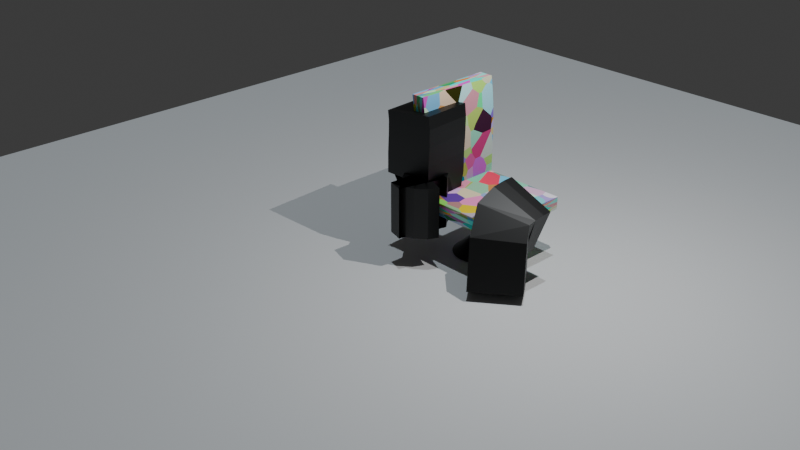 # Source: ultimate_school_chair.blend  (saved by Blender 4.4.32; exported with 4.5.12 LTS)
import bpy
from mathutils import Matrix  # noqa: F401  (used for matrix-valued properties, if any)

bpy.ops.wm.read_factory_settings(use_empty=True)
scene = bpy.context.scene
scene.name = 'Scene'

# ---- collections
col_collection = bpy.data.collections.new('Collection'); scene.collection.children.link(col_collection)

# ---- materials (node trees are filled in below, after node groups)
mat_material_001 = bpy.data.materials.new('Material.001')
mat_material_002 = bpy.data.materials.new('Material.002')

# ---- node groups
ng_smooth_by_angle = bpy.data.node_groups.new('Smooth by Angle', 'GeometryNodeTree')
_s = ng_smooth_by_angle.interface.new_socket(name='Mesh', in_out='OUTPUT', socket_type='NodeSocketGeometry')
_s = ng_smooth_by_angle.interface.new_socket(name='Mesh', in_out='INPUT', socket_type='NodeSocketGeometry')
_s = ng_smooth_by_angle.interface.new_socket(name='Angle', in_out='INPUT', socket_type='NodeSocketFloat')
_s.subtype = 'ANGLE'
_s.default_value = 0.5236
_s.min_value = 0.0
_s.max_value = 3.142
_s.description = 'Maximum face angle for smooth edges'
_s = ng_smooth_by_angle.interface.new_socket(name='Ignore Sharpness', in_out='INPUT', socket_type='NodeSocketBool')
_s.force_non_field = True
ng_smooth_by_angle.description = 'Set the sharpness of mesh edges based on the angle between the neighboring faces'
ng_smooth_by_angle.is_modifier = True
_N = ng_smooth_by_angle.nodes; _L = ng_smooth_by_angle.links
n0 = _N.new('GeometryNodeSetShadeSmooth'); n0.name = 'Set Shade Smooth'; n0.location = (120, -80)
n0.domain = 'EDGE'
n1 = _N.new('GeometryNodeSetShadeSmooth'); n1.name = 'Set Shade Smooth.001'; n1.location = (300, -80)
n2 = _N.new('NodeGroupOutput'); n2.name = 'Group Output'; n2.location = (480, -80)
n3 = _N.new('GeometryNodeInputMeshEdgeAngle'); n3.name = 'Edge Angle'; n3.location = (-440, -240)
n4 = _N.new('NodeGroupInput'); n4.name = 'Group Input'; n4.location = (-80, -80)
n5 = _N.new('GeometryNodeInputEdgeSmooth'); n5.name = 'Is Edge Smooth'; n5.location = (-260, -120)
n6 = _N.new('GeometryNodeInputShadeSmooth'); n6.name = 'Is Shade Smooth'; n6.location = (-440, -397)
n7 = _N.new('FunctionNodeCompare'); n7.name = 'Compare'; n7.location = (-260, -260)
n7.operation = 'LESS_EQUAL'
n7.inputs[6].default_value = (0.0, 0.0, 0.0, 0.0)
n7.inputs[7].default_value = (0.0, 0.0, 0.0, 0.0)
n8 = _N.new('FunctionNodeBooleanMath'); n8.name = 'Boolean Math.001'; n8.location = (-80, -260)
n9 = _N.new('NodeGroupInput'); n9.name = 'Group Input.001'; n9.location = (-440, -329)
n10 = _N.new('NodeGroupInput'); n10.name = 'Group Input.002'; n10.location = (-259, -189)
n11 = _N.new('FunctionNodeBooleanMath'); n11.name = 'Boolean Math'; n11.location = (-80, -149)
n11.operation = 'OR'
n12 = _N.new('FunctionNodeBooleanMath'); n12.name = 'Boolean Math.002'; n12.location = (-260, -380)
n12.operation = 'OR'
n13 = _N.new('NodeGroupInput'); n13.name = 'Group Input.003'; n13.location = (-440, -460)
_L.new(n3.outputs[0], n7.inputs[0])
_L.new(n1.outputs[0], n2.inputs[0])
_L.new(n9.outputs[1], n7.inputs[1])
_L.new(n7.outputs[0], n8.inputs[0])
_L.new(n4.outputs[0], n0.inputs[0])
_L.new(n0.outputs[0], n1.inputs[0])
_L.new(n8.outputs[0], n0.inputs[2])
_L.new(n10.outputs[2], n11.inputs[1])
_L.new(n5.outputs[0], n11.inputs[0])
_L.new(n11.outputs[0], n0.inputs[1])
_L.new(n13.outputs[2], n12.inputs[1])
_L.new(n6.outputs[0], n12.inputs[0])
_L.new(n12.outputs[0], n8.inputs[1])
n2.is_active_output = True

# ---- material node trees
mat_material_001.use_nodes = True; mat_material_001.node_tree.nodes.clear()
_N = mat_material_001.node_tree.nodes; _L = mat_material_001.node_tree.links
n0 = _N.new('ShaderNodeBsdfPrincipled'); n0.name = 'Principled BSDF'; n0.location = (10, 300)
n0.inputs[3].default_value = 1.0
n1 = _N.new('ShaderNodeOutputMaterial'); n1.name = 'Material Output'; n1.location = (300, 300)
n2 = _N.new('ShaderNodeTexVoronoi'); n2.name = 'Voronoi Texture'; n2.location = (-180, 300)
_L.new(n0.outputs[0], n1.inputs[0])
_L.new(n2.outputs[1], n0.inputs[0])
n1.is_active_output = True
mat_material_002.use_nodes = True; mat_material_002.node_tree.nodes.clear()
_N = mat_material_002.node_tree.nodes; _L = mat_material_002.node_tree.links
n0 = _N.new('ShaderNodeBsdfPrincipled'); n0.name = 'Principled BSDF'; n0.location = (10, 300)
n0.inputs[0].default_value = (0.0, 0.0, 0.0, 1.0)
n1 = _N.new('ShaderNodeOutputMaterial'); n1.name = 'Material Output'; n1.location = (300, 300)
_L.new(n0.outputs[0], n1.inputs[0])
n1.is_active_output = True

# ---- world
world_world = bpy.data.worlds.new('World'); scene.world = world_world
world_world.use_nodes = True; world_world.node_tree.nodes.clear()
_N = world_world.node_tree.nodes; _L = world_world.node_tree.links
n0 = _N.new('ShaderNodeOutputWorld'); n0.name = 'World Output'; n0.location = (300, 300)
n1 = _N.new('ShaderNodeBackground'); n1.name = 'Background'; n1.location = (10, 300)
n1.inputs[0].default_value = (0.05088, 0.05088, 0.05088, 1.0)
_L.new(n1.outputs[0], n0.inputs[0])
n0.is_active_output = True
world_world.color = (0.05088, 0.05088, 0.05088)
world_world.sun_shadow_jitter_overblur = 0.0

# ---- cameras
cam_camera = bpy.data.cameras.new('Camera')
cam_camera.clip_end = 100.0
cam_camera.ortho_scale = 7.314

# ---- lights
light_spot = bpy.data.lights.new('Spot', 'SPOT')
light_spot.energy = 188.7
light_spot.spot_size = 2.995
light_sun = bpy.data.lights.new('Sun', 'SUN')
light_sun.color = (0.8211, 0.9229, 1.0)
light_sun.energy = 0.86

# ---- meshes
me_cube_001 = bpy.data.meshes.new('Cube.001')
me_cube_001.from_pydata([(-0.05622, -0.4489, -0.5581), (-0.1012, -0.4489, 0.5283), (-0.05622, 0.4489, -0.5581), (-0.1012, 0.4489, 0.5283), (0.08242, -0.4489, -0.5581), (0.0374, -0.4489, 0.5283), (0.08242, 0.4489, -0.5581), (0.0374, 0.4489, 0.5283), (-0.05622, -0.4489, -0.0149), (-0.05622, 0.4489, -0.0149), (0.08242, 0.4489, -0.0149), (0.08242, -0.4489, -0.0149), (-0.06728, -0.4489, 0.2567), (-0.06728, 0.4489, 0.2567), (0.07135, 0.4489, 0.2567), (0.07135, -0.4489, 0.2567), (-0.05622, 0.4489, -0.2865), (0.08242, 0.4489, -0.2865), (0.08242, -0.4489, -0.2865), (-0.05622, -0.4489, -0.2865), (-0.0814, -0.4489, 0.3925), (-0.0814, 0.4489, 0.3925), (0.05724, 0.4489, 0.3925), (0.05724, -0.4489, 0.3925), (-0.05889, 0.4489, 0.1209), (0.07975, 0.4489, 0.1209), (0.07975, -0.4489, 0.1209), (-0.05889, -0.4489, 0.1209), (-0.0906, -0.4489, 0.4604), (-0.0906, 0.4489, 0.4604), (0.04803, 0.4489, 0.4604), (0.04803, -0.4489, 0.4604)], [], [(28, 1, 3, 29), (29, 3, 7, 30), (30, 7, 5, 31), (31, 5, 1, 28), (2, 6, 4, 0), (7, 3, 1, 5), (18, 11, 8, 19), (17, 10, 11, 18), (16, 9, 10, 17), (19, 8, 9, 16), (26, 15, 12, 27), (25, 14, 15, 26), (24, 13, 14, 25), (27, 12, 13, 24), (0, 19, 16, 2), (2, 16, 17, 6), (6, 17, 18, 4), (4, 18, 19, 0), (15, 23, 20, 12), (14, 22, 23, 15), (13, 21, 22, 14), (12, 20, 21, 13), (8, 27, 24, 9), (9, 24, 25, 10), (10, 25, 26, 11), (11, 26, 27, 8), (23, 31, 28, 20), (22, 30, 31, 23), (21, 29, 30, 22), (20, 28, 29, 21)])
me_cube_001.polygons.foreach_set('use_smooth', [True] * 30)
_uv = me_cube_001.uv_layers.new(name='UVMap')
_uv.uv.foreach_set('vector', [0.6094, 0.0, 0.625, 0.0, 0.625, 0.25, 0.6094, 0.25, 0.6094, 0.25, 0.625, 0.25, 0.625, 0.5, 0.6094, 0.5, 0.6094, 0.5, 0.625, 0.5, 0.625, 0.75, 0.6094, 0.75, 0.6094, 0.75, 0.625, 0.75, 0.625, 1.0, 0.6094, 1.0, 0.125, 0.5, 0.375, 0.5, 0.375, 0.75, 0.125, 0.75, 0.625, 0.5, 0.875, 0.5, 0.875, 0.75, 0.625, 0.75, 0.4375, 0.75, 0.5, 0.75, 0.5, 1.0, 0.4375, 1.0, 0.4375, 0.5, 0.5, 0.5, 0.5, 0.75, 0.4375, 0.75, 0.4375, 0.25, 0.5, 0.25, 0.5, 0.5, 0.4375, 0.5, 0.4375, 0.0, 0.5, 0.0, 0.5, 0.25, 0.4375, 0.25, 0.5312, 0.75, 0.5625, 0.75, 0.5625, 1.0, 0.5312, 1.0, 0.5312, 0.5, 0.5625, 0.5, 0.5625, 0.75, 0.5312, 0.75, 0.5312, 0.25, 0.5625, 0.25, 0.5625, 0.5, 0.5312, 0.5, 0.5312, 0.0, 0.5625, 0.0, 0.5625, 0.25, 0.5312, 0.25, 0.375, 0.0, 0.4375, 0.0, 0.4375, 0.25, 0.375, 0.25, 0.375, 0.25, 0.4375, 0.25, 0.4375, 0.5, 0.375, 0.5, 0.375, 0.5, 0.4375, 0.5, 0.4375, 0.75, 0.375, 0.75, 0.375, 0.75, 0.4375, 0.75, 0.4375, 1.0, 0.375, 1.0, 0.5625, 0.75, 0.5938, 0.75, 0.5938, 1.0, 0.5625, 1.0, 0.5625, 0.5, 0.5938, 0.5, 0.5938, 0.75, 0.5625, 0.75, 0.5625, 0.25, 0.5938, 0.25, 0.5938, 0.5, 0.5625, 0.5, 0.5625, 0.0, 0.5938, 0.0, 0.5938, 0.25, 0.5625, 0.25, 0.5, 0.0, 0.5312, 0.0, 0.5312, 0.25, 0.5, 0.25, 0.5, 0.25, 0.5312, 0.25, 0.5312, 0.5, 0.5, 0.5, 0.5, 0.5, 0.5312, 0.5, 0.5312, 0.75, 0.5, 0.75, 0.5, 0.75, 0.5312, 0.75, 0.5312, 1.0, 0.5, 1.0, 0.5938, 0.75, 0.6094, 0.75, 0.6094, 1.0, 0.5938, 1.0, 0.5938, 0.5, 0.6094, 0.5, 0.6094, 0.75, 0.5938, 0.75, 0.5938, 0.25, 0.6094, 0.25, 0.6094, 0.5, 0.5938, 0.5, 0.5938, 0.0, 0.6094, 0.0, 0.6094, 0.25, 0.5938, 0.25])
me_cube_001.materials.append(mat_material_001)
me_cube_001.update()
me_cube_002 = bpy.data.meshes.new('Cube.002')
me_cube_002.from_pydata([(0.06725, -0.4489, -0.4489), (0.06725, -0.4489, 0.4489), (0.06725, 0.4489, -0.4489), (0.06725, 0.4489, 0.4489), (-0.0582, -0.4489, -0.4489), (-0.07139, -0.3635, -0.3635), (-0.06114, -0.4468, -0.4468), (-0.06392, -0.4405, -0.4405), (-0.06642, -0.4303, -0.4303), (-0.06851, -0.4168, -0.4168), (-0.07008, -0.4006, -0.4006), (-0.07106, -0.3825, -0.3825), (-0.0582, -0.4489, 0.4489), (-0.07139, -0.3635, 0.3635), (-0.06114, -0.4468, 0.4468), (-0.06392, -0.4405, 0.4405), (-0.06642, -0.4303, 0.4303), (-0.06851, -0.4168, 0.4168), (-0.07008, -0.4006, 0.4006), (-0.07106, -0.3825, 0.3825), (-0.07139, 0.3635, -0.3635), (-0.0582, 0.4489, -0.4489), (-0.07106, 0.3825, -0.3825), (-0.07008, 0.4006, -0.4006), (-0.06851, 0.4168, -0.4168), (-0.06642, 0.4303, -0.4303), (-0.06392, 0.4405, -0.4405), (-0.06114, 0.4468, -0.4468), (-0.0582, 0.4489, 0.4489), (-0.07139, 0.3635, 0.3635), (-0.06114, 0.4468, 0.4468), (-0.06392, 0.4405, 0.4405), (-0.06642, 0.4303, 0.4303), (-0.06851, 0.4168, 0.4168), (-0.07008, 0.4006, 0.4006), (-0.07106, 0.3825, 0.3825)], [], [(0, 1, 12, 4), (2, 3, 1, 0), (3, 28, 12, 1), (5, 13, 29, 20), (21, 28, 3, 2), (21, 4, 6, 27), (27, 6, 7, 26), (26, 7, 8, 25), (25, 8, 9, 24), (24, 9, 10, 23), (23, 10, 11, 22), (22, 11, 5, 20), (4, 12, 14, 6), (6, 14, 15, 7), (7, 15, 16, 8), (8, 16, 17, 9), (9, 17, 18, 10), (10, 18, 19, 11), (11, 19, 13, 5), (12, 28, 30, 14), (14, 30, 31, 15), (15, 31, 32, 16), (16, 32, 33, 17), (17, 33, 34, 18), (18, 34, 35, 19), (19, 35, 29, 13), (28, 21, 27, 30), (30, 27, 26, 31), (31, 26, 25, 32), (32, 25, 24, 33), (33, 24, 23, 34), (34, 23, 22, 35), (35, 22, 20, 29), (21, 2, 0, 4)])
me_cube_002.polygons.foreach_set('use_smooth', [True] * 34)
_uv = me_cube_002.uv_layers.new(name='UVMap')
_uv.uv.foreach_set('vector', [0.375, 0.75, 0.625, 0.75, 0.625, 0.9762, 0.375, 0.9762, 0.375, 0.5, 0.625, 0.5, 0.625, 0.75, 0.375, 0.75, 0.625, 0.5, 0.8512, 0.5, 0.8512, 0.75, 0.625, 0.75, 0.3988, 0.02378, 0.6012, 0.02378, 0.6012, 0.2262, 0.3988, 0.2262, 0.375, 0.2738, 0.625, 0.2738, 0.625, 0.5, 0.375, 0.5, 0.1488, 0.5, 0.1488, 0.75, 0.1435, 0.7494, 0.1435, 0.5006, 0.1435, 0.5006, 0.1435, 0.7494, 0.1385, 0.7476, 0.1385, 0.5024, 0.1385, 0.5024, 0.1385, 0.7476, 0.125, 0.7448, 0.125, 0.5052, 0.375, 0.2448, 0.375, 0.005189, 0.384, 0.008955, 0.384, 0.241, 0.384, 0.241, 0.384, 0.008955, 0.3885, 0.01346, 0.3885, 0.2365, 0.3885, 0.2365, 0.3885, 0.01346, 0.3935, 0.01849, 0.3935, 0.2315, 0.3935, 0.2315, 0.3935, 0.01849, 0.3988, 0.02378, 0.3988, 0.2262, 0.375, 0.9762, 0.625, 0.9762, 0.6244, 0.9815, 0.3756, 0.9815, 0.3756, 0.9815, 0.6244, 0.9815, 0.6226, 0.9865, 0.3774, 0.9865, 0.3774, 0.9865, 0.6226, 0.9865, 0.6198, 1.0, 0.3802, 1.0, 0.3802, 0.0, 0.6198, 0.0, 0.616, 0.008955, 0.384, 0.008955, 0.384, 0.008955, 0.616, 0.008955, 0.6115, 0.01346, 0.3885, 0.01346, 0.3885, 0.01346, 0.6115, 0.01346, 0.6065, 0.01849, 0.3935, 0.01849, 0.3935, 0.01849, 0.6065, 0.01849, 0.6012, 0.02378, 0.3988, 0.02378, 0.8512, 0.75, 0.8512, 0.5, 0.8565, 0.5006, 0.8565, 0.7494, 0.8565, 0.7494, 0.8565, 0.5006, 0.8615, 0.5024, 0.8615, 0.7476, 0.8615, 0.7476, 0.8615, 0.5024, 0.875, 0.5052, 0.875, 0.7448, 0.625, 0.005189, 0.625, 0.2448, 0.616, 0.241, 0.616, 0.008955, 0.616, 0.008955, 0.616, 0.241, 0.6115, 0.2365, 0.6115, 0.01346, 0.6115, 0.01346, 0.6115, 0.2365, 0.6065, 0.2315, 0.6065, 0.01849, 0.6065, 0.01849, 0.6065, 0.2315, 0.6012, 0.2262, 0.6012, 0.02378, 0.625, 0.2738, 0.375, 0.2738, 0.3756, 0.2685, 0.6244, 0.2685, 0.6244, 0.2685, 0.3756, 0.2685, 0.3774, 0.2635, 0.6226, 0.2635, 0.6226, 0.2635, 0.3774, 0.2635, 0.3802, 0.259, 0.6198, 0.259, 0.6198, 0.259, 0.3802, 0.259, 0.384, 0.241, 0.616, 0.241, 0.616, 0.241, 0.384, 0.241, 0.3885, 0.2365, 0.6115, 0.2365, 0.6115, 0.2365, 0.3885, 0.2365, 0.3935, 0.2315, 0.6065, 0.2315, 0.6065, 0.2315, 0.3935, 0.2315, 0.3988, 0.2262, 0.6012, 0.2262, 0.1488, 0.5, 0.375, 0.5, 0.375, 0.75, 0.1488, 0.75])
me_cube_002.materials.append(mat_material_001)
me_cube_002.update()
me_plane = bpy.data.meshes.new('Plane')
me_plane.from_pydata([(-0.5086, -0.5036, 0.0), (-0.3267, -0.443, 0.0), (-0.5233, -0.2847, 0.0), (-0.5233, -0.2847, 0.8467), (-0.5103, -0.2847, 0.7421), (-0.5123, -0.2847, 0.5925), (-0.5218, -0.2847, 0.4015), (-0.5233, -0.2847, 0.2007), (-0.4609, -0.5167, 0.0), (-0.4248, -0.5143, 0.0), (-0.3929, -0.5063, 0.0), (-0.3642, -0.4941, 0.0), (-0.3396, -0.4763, 0.0), (-0.5086, 0.5036, 0.0), (-0.3267, 0.443, 0.0), (-0.5233, 0.2847, 0.0), (-0.5233, 0.2847, 0.8467), (-0.5103, 0.2847, 0.7421), (-0.5123, 0.2847, 0.5925), (-0.5218, 0.2847, 0.4015), (-0.5233, 0.2847, 0.2007), (-0.4609, 0.5167, 0.0), (-0.4248, 0.5143, 0.0), (-0.3929, 0.5063, 0.0), (-0.3642, 0.4941, 0.0), (-0.3396, 0.4763, 0.0)], [(12, 1), (2, 0), (7, 2), (3, 4), (4, 5), (5, 6), (6, 7), (0, 8), (8, 9), (9, 10), (10, 11), (11, 12), (25, 14), (15, 13), (20, 15), (16, 17), (17, 18), (18, 19), (19, 20), (13, 21), (21, 22), (22, 23), (23, 24), (24, 25)], [])
_uv = me_plane.uv_layers.new(name='UVMap')
_uv.uv.foreach_set('vector', [])
me_plane.materials.append(mat_material_002)
me_plane.update()
me_cylinder = bpy.data.meshes.new('Cylinder')
me_cylinder.from_pydata([(4.929e-10, 0.08978, -0.1677), (4.929e-10, 0.08978, 0.1677), (0.01752, 0.08806, -0.1677), (0.01752, 0.08806, 0.1677), (0.03436, 0.08295, -0.1677), (0.03436, 0.08295, 0.1677), (0.04988, 0.07465, -0.1677), (0.04988, 0.07465, 0.1677), (0.06349, 0.06349, -0.1677), (0.06349, 0.06349, 0.1677), (0.07465, 0.04988, -0.1677), (0.07465, 0.04988, 0.1677), (0.08295, 0.03436, -0.1677), (0.08295, 0.03436, 0.1677), (0.08806, 0.01752, -0.1677), (0.08806, 0.01752, 0.1677), (0.08978, -1.647e-10, -0.1677), (0.08978, -1.647e-10, 0.1677), (0.08806, -0.01752, -0.1677), (0.08806, -0.01752, 0.1677), (0.08295, -0.03436, -0.1677), (0.08295, -0.03436, 0.1677), (0.07465, -0.04988, -0.1677), (0.07465, -0.04988, 0.1677), (0.06349, -0.06349, -0.1677), (0.06349, -0.06349, 0.1677), (0.04988, -0.07465, -0.1677), (0.04988, -0.07465, 0.1677), (0.03436, -0.08295, -0.1677), (0.03436, -0.08295, 0.1677), (0.01752, -0.08806, -0.1677), (0.01752, -0.08806, 0.1677), (4.929e-10, -0.08978, -0.1677), (4.929e-10, -0.08978, 0.1677), (-0.01752, -0.08806, -0.1677), (-0.01752, -0.08806, 0.1677), (-0.03436, -0.08295, -0.1677), (-0.03436, -0.08295, 0.1677), (-0.04988, -0.07465, -0.1677), (-0.04988, -0.07465, 0.1677), (-0.06349, -0.06349, -0.1677), (-0.06349, -0.06349, 0.1677), (-0.07465, -0.04988, -0.1677), (-0.07465, -0.04988, 0.1677), (-0.08295, -0.03436, -0.1677), (-0.08295, -0.03436, 0.1677), (-0.08806, -0.01752, -0.1677), (-0.08806, -0.01752, 0.1677), (-0.08978, -1.647e-10, -0.1677), (-0.08978, -1.647e-10, 0.1677), (-0.08806, 0.01752, -0.1677), (-0.08806, 0.01752, 0.1677), (-0.08295, 0.03436, -0.1677), (-0.08295, 0.03436, 0.1677), (-0.07465, 0.04988, -0.1677), (-0.07465, 0.04988, 0.1677), (-0.06349, 0.06349, -0.1677), (-0.06349, 0.06349, 0.1677), (-0.04988, 0.07465, -0.1677), (-0.04988, 0.07465, 0.1677), (-0.03436, 0.08295, -0.1677), (-0.03436, 0.08295, 0.1677), (-0.01752, 0.08806, -0.1677), (-0.01752, 0.08806, 0.1677)], [], [(0, 1, 3, 2), (2, 3, 5, 4), (4, 5, 7, 6), (6, 7, 9, 8), (8, 9, 11, 10), (10, 11, 13, 12), (12, 13, 15, 14), (14, 15, 17, 16), (16, 17, 19, 18), (18, 19, 21, 20), (20, 21, 23, 22), (22, 23, 25, 24), (24, 25, 27, 26), (26, 27, 29, 28), (28, 29, 31, 30), (30, 31, 33, 32), (32, 33, 35, 34), (34, 35, 37, 36), (36, 37, 39, 38), (38, 39, 41, 40), (40, 41, 43, 42), (42, 43, 45, 44), (44, 45, 47, 46), (46, 47, 49, 48), (48, 49, 51, 50), (50, 51, 53, 52), (52, 53, 55, 54), (54, 55, 57, 56), (56, 57, 59, 58), (58, 59, 61, 60), (3, 1, 63, 61, 59, 57, 55, 53, 51, 49, 47, 45, 43, 41, 39, 37, 35, 33, 31, 29, 27, 25, 23, 21, 19, 17, 15, 13, 11, 9, 7, 5), (60, 61, 63, 62), (62, 63, 1, 0), (0, 2, 4, 6, 8, 10, 12, 14, 16, 18, 20, 22, 24, 26, 28, 30, 32, 34, 36, 38, 40, 42, 44, 46, 48, 50, 52, 54, 56, 58, 60, 62)])
me_cylinder.polygons.foreach_set('use_smooth', [True] * 34)
_uv = me_cylinder.uv_layers.new(name='UVMap')
_uv.uv.foreach_set('vector', [1.0, 0.5, 1.0, 1.0, 0.9688, 1.0, 0.9688, 0.5, 0.9688, 0.5, 0.9688, 1.0, 0.9375, 1.0, 0.9375, 0.5, 0.9375, 0.5, 0.9375, 1.0, 0.9062, 1.0, 0.9062, 0.5, 0.9062, 0.5, 0.9062, 1.0, 0.875, 1.0, 0.875, 0.5, 0.875, 0.5, 0.875, 1.0, 0.8438, 1.0, 0.8438, 0.5, 0.8438, 0.5, 0.8438, 1.0, 0.8125, 1.0, 0.8125, 0.5, 0.8125, 0.5, 0.8125, 1.0, 0.7812, 1.0, 0.7812, 0.5, 0.7812, 0.5, 0.7812, 1.0, 0.75, 1.0, 0.75, 0.5, 0.75, 0.5, 0.75, 1.0, 0.7188, 1.0, 0.7188, 0.5, 0.7188, 0.5, 0.7188, 1.0, 0.6875, 1.0, 0.6875, 0.5, 0.6875, 0.5, 0.6875, 1.0, 0.6562, 1.0, 0.6562, 0.5, 0.6562, 0.5, 0.6562, 1.0, 0.625, 1.0, 0.625, 0.5, 0.625, 0.5, 0.625, 1.0, 0.5938, 1.0, 0.5938, 0.5, 0.5938, 0.5, 0.5938, 1.0, 0.5625, 1.0, 0.5625, 0.5, 0.5625, 0.5, 0.5625, 1.0, 0.5312, 1.0, 0.5312, 0.5, 0.5312, 0.5, 0.5312, 1.0, 0.5, 1.0, 0.5, 0.5, 0.5, 0.5, 0.5, 1.0, 0.4688, 1.0, 0.4688, 0.5, 0.4688, 0.5, 0.4688, 1.0, 0.4375, 1.0, 0.4375, 0.5, 0.4375, 0.5, 0.4375, 1.0, 0.4062, 1.0, 0.4062, 0.5, 0.4062, 0.5, 0.4062, 1.0, 0.375, 1.0, 0.375, 0.5, 0.375, 0.5, 0.375, 1.0, 0.3438, 1.0, 0.3438, 0.5, 0.3438, 0.5, 0.3438, 1.0, 0.3125, 1.0, 0.3125, 0.5, 0.3125, 0.5, 0.3125, 1.0, 0.2812, 1.0, 0.2812, 0.5, 0.2812, 0.5, 0.2812, 1.0, 0.25, 1.0, 0.25, 0.5, 0.25, 0.5, 0.25, 1.0, 0.2188, 1.0, 0.2188, 0.5, 0.2188, 0.5, 0.2188, 1.0, 0.1875, 1.0, 0.1875, 0.5, 0.1875, 0.5, 0.1875, 1.0, 0.1562, 1.0, 0.1562, 0.5, 0.1562, 0.5, 0.1562, 1.0, 0.125, 1.0, 0.125, 0.5, 0.125, 0.5, 0.125, 1.0, 0.09375, 1.0, 0.09375, 0.5, 0.09375, 0.5, 0.09375, 1.0, 0.0625, 1.0, 0.0625, 0.5, 0.2968, 0.4854, 0.25, 0.49, 0.2032, 0.4854, 0.1582, 0.4717, 0.1167, 0.4496, 0.08029, 0.4197, 0.05045, 0.3833, 0.02827, 0.3418, 0.01461, 0.2968, 0.01, 0.25, 0.01461, 0.2032, 0.02827, 0.1582, 0.05045, 0.1167, 0.08029, 0.08029, 0.1167, 0.05045, 0.1582, 0.02827, 0.2032, 0.01461, 0.25, 0.01, 0.2968, 0.01461, 0.3418, 0.02827, 0.3833, 0.05045, 0.4197, 0.08029, 0.4496, 0.1167, 0.4717, 0.1582, 0.4854, 0.2032, 0.49, 0.25, 0.4854, 0.2968, 0.4717, 0.3418, 0.4496, 0.3833, 0.4197, 0.4197, 0.3833, 0.4496, 0.3418, 0.4717, 0.0625, 0.5, 0.0625, 1.0, 0.03125, 1.0, 0.03125, 0.5, 0.03125, 0.5, 0.03125, 1.0, 0.0, 1.0, 0.0, 0.5, 0.75, 0.49, 0.7968, 0.4854, 0.8418, 0.4717, 0.8833, 0.4496, 0.9197, 0.4197, 0.9496, 0.3833, 0.9717, 0.3418, 0.9854, 0.2968, 0.99, 0.25, 0.9854, 0.2032, 0.9717, 0.1582, 0.9496, 0.1167, 0.9197, 0.08029, 0.8833, 0.05045, 0.8418, 0.02827, 0.7968, 0.01461, 0.75, 0.01, 0.7032, 0.01461, 0.6582, 0.02827, 0.6167, 0.05045, 0.5803, 0.08029, 0.5504, 0.1167, 0.5283, 0.1582, 0.5146, 0.2032, 0.51, 0.25, 0.5146, 0.2968, 0.5283, 0.3418, 0.5504, 0.3833, 0.5803, 0.4197, 0.6167, 0.4496, 0.6582, 0.4717, 0.7032, 0.4854])
me_cylinder.materials.append(mat_material_002)
me_cylinder.update()
me_cylinder_002 = bpy.data.meshes.new('Cylinder.002')
me_cylinder_002.from_pydata([(9.646e-09, 0.2682, -0.04371), (-1.659e-07, 0.08408, 0.1244), (0.05232, 0.263, -0.04371), (0.0164, 0.08246, 0.1244), (0.1026, 0.2478, -0.04371), (0.03217, 0.07768, 0.1244), (0.149, 0.223, -0.04371), (0.04671, 0.06991, 0.1244), (0.1896, 0.1896, -0.04371), (0.05945, 0.05945, 0.1244), (0.223, 0.149, -0.04371), (0.06991, 0.04671, 0.1244), (0.2478, 0.1026, -0.04371), (0.07768, 0.03217, 0.1244), (0.263, 0.05232, -0.04371), (0.08246, 0.0164, 0.1244), (0.2682, 1.48e-09, -0.04371), (0.08408, -1.665e-09, 0.1244), (0.263, -0.05232, -0.04371), (0.08246, -0.0164, 0.1244), (0.2478, -0.1026, -0.04371), (0.07768, -0.03217, 0.1244), (0.223, -0.149, -0.04371), (0.06991, -0.04671, 0.1244), (0.1896, -0.1896, -0.04371), (0.05945, -0.05945, 0.1244), (0.149, -0.223, -0.04371), (0.04671, -0.06991, 0.1244), (0.1026, -0.2478, -0.04371), (0.03217, -0.07768, 0.1244), (0.05232, -0.263, -0.04371), (0.0164, -0.08246, 0.1244), (9.646e-09, -0.2682, -0.04371), (-1.659e-07, -0.08408, 0.1244), (-0.05232, -0.263, -0.04371), (-0.0164, -0.08246, 0.1244), (-0.1026, -0.2478, -0.04371), (-0.03218, -0.07768, 0.1244), (-0.149, -0.223, -0.04371), (-0.04671, -0.06991, 0.1244), (-0.1896, -0.1896, -0.04371), (-0.05945, -0.05945, 0.1244), (-0.223, -0.149, -0.04371), (-0.06991, -0.04671, 0.1244), (-0.2478, -0.1026, -0.04371), (-0.07768, -0.03217, 0.1244), (-0.263, -0.05232, -0.04371), (-0.08246, -0.0164, 0.1244), (-0.2682, 1.48e-09, -0.04371), (-0.08408, -1.665e-09, 0.1244), (-0.263, 0.05232, -0.04371), (-0.08246, 0.0164, 0.1244), (-0.2478, 0.1026, -0.04371), (-0.07768, 0.03217, 0.1244), (-0.223, 0.149, -0.04371), (-0.06991, 0.04671, 0.1244), (-0.1896, 0.1896, -0.04371), (-0.05945, 0.05945, 0.1244), (-0.149, 0.223, -0.04371), (-0.04671, 0.06991, 0.1244), (-0.1026, 0.2478, -0.04371), (-0.03218, 0.07768, 0.1244), (-0.05232, 0.263, -0.04371), (-0.0164, 0.08246, 0.1244)], [], [(0, 1, 3, 2), (2, 3, 5, 4), (4, 5, 7, 6), (6, 7, 9, 8), (8, 9, 11, 10), (10, 11, 13, 12), (12, 13, 15, 14), (14, 15, 17, 16), (16, 17, 19, 18), (18, 19, 21, 20), (20, 21, 23, 22), (22, 23, 25, 24), (24, 25, 27, 26), (26, 27, 29, 28), (28, 29, 31, 30), (30, 31, 33, 32), (32, 33, 35, 34), (34, 35, 37, 36), (36, 37, 39, 38), (38, 39, 41, 40), (40, 41, 43, 42), (42, 43, 45, 44), (44, 45, 47, 46), (46, 47, 49, 48), (48, 49, 51, 50), (50, 51, 53, 52), (52, 53, 55, 54), (54, 55, 57, 56), (56, 57, 59, 58), (58, 59, 61, 60), (3, 1, 63, 61, 59, 57, 55, 53, 51, 49, 47, 45, 43, 41, 39, 37, 35, 33, 31, 29, 27, 25, 23, 21, 19, 17, 15, 13, 11, 9, 7, 5), (60, 61, 63, 62), (62, 63, 1, 0), (0, 2, 4, 6, 8, 10, 12, 14, 16, 18, 20, 22, 24, 26, 28, 30, 32, 34, 36, 38, 40, 42, 44, 46, 48, 50, 52, 54, 56, 58, 60, 62)])
me_cylinder_002.polygons.foreach_set('use_smooth', [True] * 34)
_uv = me_cylinder_002.uv_layers.new(name='UVMap')
_uv.uv.foreach_set('vector', [1.0, 0.5, 1.0, 1.0, 0.9688, 1.0, 0.9688, 0.5, 0.9688, 0.5, 0.9688, 1.0, 0.9375, 1.0, 0.9375, 0.5, 0.9375, 0.5, 0.9375, 1.0, 0.9062, 1.0, 0.9062, 0.5, 0.9062, 0.5, 0.9062, 1.0, 0.875, 1.0, 0.875, 0.5, 0.875, 0.5, 0.875, 1.0, 0.8438, 1.0, 0.8438, 0.5, 0.8438, 0.5, 0.8438, 1.0, 0.8125, 1.0, 0.8125, 0.5, 0.8125, 0.5, 0.8125, 1.0, 0.7812, 1.0, 0.7812, 0.5, 0.7812, 0.5, 0.7812, 1.0, 0.75, 1.0, 0.75, 0.5, 0.75, 0.5, 0.75, 1.0, 0.7188, 1.0, 0.7188, 0.5, 0.7188, 0.5, 0.7188, 1.0, 0.6875, 1.0, 0.6875, 0.5, 0.6875, 0.5, 0.6875, 1.0, 0.6562, 1.0, 0.6562, 0.5, 0.6562, 0.5, 0.6562, 1.0, 0.625, 1.0, 0.625, 0.5, 0.625, 0.5, 0.625, 1.0, 0.5938, 1.0, 0.5938, 0.5, 0.5938, 0.5, 0.5938, 1.0, 0.5625, 1.0, 0.5625, 0.5, 0.5625, 0.5, 0.5625, 1.0, 0.5312, 1.0, 0.5312, 0.5, 0.5312, 0.5, 0.5312, 1.0, 0.5, 1.0, 0.5, 0.5, 0.5, 0.5, 0.5, 1.0, 0.4688, 1.0, 0.4688, 0.5, 0.4688, 0.5, 0.4688, 1.0, 0.4375, 1.0, 0.4375, 0.5, 0.4375, 0.5, 0.4375, 1.0, 0.4062, 1.0, 0.4062, 0.5, 0.4062, 0.5, 0.4062, 1.0, 0.375, 1.0, 0.375, 0.5, 0.375, 0.5, 0.375, 1.0, 0.3438, 1.0, 0.3438, 0.5, 0.3438, 0.5, 0.3438, 1.0, 0.3125, 1.0, 0.3125, 0.5, 0.3125, 0.5, 0.3125, 1.0, 0.2812, 1.0, 0.2812, 0.5, 0.2812, 0.5, 0.2812, 1.0, 0.25, 1.0, 0.25, 0.5, 0.25, 0.5, 0.25, 1.0, 0.2188, 1.0, 0.2188, 0.5, 0.2188, 0.5, 0.2188, 1.0, 0.1875, 1.0, 0.1875, 0.5, 0.1875, 0.5, 0.1875, 1.0, 0.1562, 1.0, 0.1562, 0.5, 0.1562, 0.5, 0.1562, 1.0, 0.125, 1.0, 0.125, 0.5, 0.125, 0.5, 0.125, 1.0, 0.09375, 1.0, 0.09375, 0.5, 0.09375, 0.5, 0.09375, 1.0, 0.0625, 1.0, 0.0625, 0.5, 0.2968, 0.4854, 0.25, 0.49, 0.2032, 0.4854, 0.1582, 0.4717, 0.1167, 0.4496, 0.08029, 0.4197, 0.05045, 0.3833, 0.02827, 0.3418, 0.01461, 0.2968, 0.01, 0.25, 0.01461, 0.2032, 0.02827, 0.1582, 0.05045, 0.1167, 0.08029, 0.08029, 0.1167, 0.05045, 0.1582, 0.02827, 0.2032, 0.01461, 0.25, 0.01, 0.2968, 0.01461, 0.3418, 0.02827, 0.3833, 0.05045, 0.4197, 0.08029, 0.4496, 0.1167, 0.4717, 0.1582, 0.4854, 0.2032, 0.49, 0.25, 0.4854, 0.2968, 0.4717, 0.3418, 0.4496, 0.3833, 0.4197, 0.4197, 0.3833, 0.4496, 0.3418, 0.4717, 0.0625, 0.5, 0.0625, 1.0, 0.03125, 1.0, 0.03125, 0.5, 0.03125, 0.5, 0.03125, 1.0, 0.0, 1.0, 0.0, 0.5, 0.75, 0.49, 0.7968, 0.4854, 0.8418, 0.4717, 0.8833, 0.4496, 0.9197, 0.4197, 0.9496, 0.3833, 0.9717, 0.3418, 0.9854, 0.2968, 0.99, 0.25, 0.9854, 0.2032, 0.9717, 0.1582, 0.9496, 0.1167, 0.9197, 0.08029, 0.8833, 0.05045, 0.8418, 0.02827, 0.7968, 0.01461, 0.75, 0.01, 0.7032, 0.01461, 0.6582, 0.02827, 0.6167, 0.05045, 0.5803, 0.08029, 0.5504, 0.1167, 0.5283, 0.1582, 0.5146, 0.2032, 0.51, 0.25, 0.5146, 0.2968, 0.5283, 0.3418, 0.5504, 0.3833, 0.5803, 0.4197, 0.6167, 0.4496, 0.6582, 0.4717, 0.7032, 0.4854])
me_cylinder_002.materials.append(mat_material_002)
me_cylinder_002.update()
me_plane_001 = bpy.data.meshes.new('Plane.001')
me_plane_001.from_pydata([(0.5416, -0.4489, 0.0), (0.4094, 0.009236, 0.5427), (0.4656, -0.3499, 0.3941), (0.4094, -0.2577, 0.4984), (0.4094, -0.1672, 0.5287), (0.4094, -0.0781, 0.5397), (-0.5416, -0.4489, 0.0), (-0.4094, 0.009236, 0.5427), (-0.4656, -0.3499, 0.3941), (-0.4094, -0.2577, 0.4984), (-0.4094, -0.1672, 0.5287), (-0.4094, -0.0781, 0.5397), (0.5416, 0.4489, 0.0), (0.4094, -0.009236, 0.5427), (0.4656, 0.3499, 0.3941), (0.4094, 0.2577, 0.4984), (0.4094, 0.1672, 0.5287), (0.4094, 0.0781, 0.5397), (-0.5416, 0.4489, 0.0), (-0.4094, -0.009236, 0.5427), (-0.4656, 0.3499, 0.3941), (-0.4094, 0.2577, 0.4984), (-0.4094, 0.1672, 0.5287), (-0.4094, 0.0781, 0.5397)], [(5, 1), (0, 2), (2, 3), (3, 4), (4, 5), (11, 7), (6, 8), (8, 9), (9, 10), (10, 11), (17, 13), (12, 14), (14, 15), (15, 16), (16, 17), (23, 19), (18, 20), (20, 21), (21, 22), (22, 23)], [])
_uv = me_plane_001.uv_layers.new(name='UVMap')
_uv.uv.foreach_set('vector', [])
me_plane_001.materials.append(mat_material_002)
me_plane_001.update()
me_plane_002 = bpy.data.meshes.new('Plane.002')
me_plane_002.from_pydata([(-1.0, -1.0, 0.0), (1.0, -1.0, 0.0), (-1.0, 1.0, 0.0), (1.0, 1.0, 0.0)], [], [(0, 1, 3, 2)])
_uv = me_plane_002.uv_layers.new(name='UVMap')
_uv.uv.foreach_set('vector', [0.0, 0.0, 1.0, 0.0, 1.0, 1.0, 0.0, 1.0])
me_plane_002.update()

# ---- objects
ob_camera = bpy.data.objects.new('Camera', cam_camera)
ob_cube = bpy.data.objects.new('Cube', me_cube_001)
ob_cube_001 = bpy.data.objects.new('Cube.001', me_cube_002)
ob_plane = bpy.data.objects.new('Plane', me_plane)
ob_cylinder = bpy.data.objects.new('Cylinder', me_cylinder)
ob_cylinder_001 = bpy.data.objects.new('Cylinder.001', me_cylinder_002)
ob_plane_001 = bpy.data.objects.new('Plane.001', me_plane_001)
ob_plane_002 = bpy.data.objects.new('Plane.002', me_plane_002)
ob_spot = bpy.data.objects.new('Spot', light_spot)
ob_sun = bpy.data.objects.new('Sun', light_sun)

# ---- transforms, parenting, visibility, modifiers, constraints
ob_camera.location = (6.31, -6.926, 4.958)
ob_camera.rotation_euler = (1.109, 0.0, 0.8149)
ob_camera.lock_rotations_4d = False
ob_camera.empty_display_type = 'ARROWS'
ob_camera.color = (0.0, 0.0, 0.0, 0.0)
ob_camera.display_type = 'WIRE'
ob_camera.lineart.crease_threshold = 0.0
ob_cube.location = (-0.382, 0.07988, 1.042)
_m = ob_cube.modifiers.new('Smooth by Angle', 'NODES')
_m.node_group = ng_smooth_by_angle
_m.use_pin_to_last = True
_m.show_group_selector = False
ob_cube_001.location = (0.08, 0.07988, 0.5515)
ob_cube_001.rotation_euler = (0.0, 1.571, 0.0)
_m = ob_cube_001.modifiers.new('Smooth by Angle', 'NODES')
_m.node_group = ng_smooth_by_angle
_m.use_pin_to_last = True
_m.show_group_selector = False
ob_plane.location = (0.0565, 0.07988, 0.5689)
_m = ob_plane.modifiers.new('Skin', 'SKIN')
_m = ob_plane.modifiers.new('Smooth by Angle', 'NODES')
_m.node_group = ng_smooth_by_angle
_m.use_pin_to_last = True
_m.show_group_selector = False
ob_cylinder.location = (-0.00132, 0.07988, 0.3458)
_m = ob_cylinder.modifiers.new('Smooth by Angle', 'NODES')
_m.node_group = ng_smooth_by_angle
_m.use_pin_to_last = True
_m.show_group_selector = False
ob_cylinder_001.location = (-0.00132, 0.07988, 0.0535)
_m = ob_cylinder_001.modifiers.new('Smooth by Angle', 'NODES')
_m.node_group = ng_smooth_by_angle
_m.use_pin_to_last = True
_m.show_group_selector = False
ob_plane_001.location = (0.0689, 0.08401, 0.01953)
_m = ob_plane_001.modifiers.new('Skin', 'SKIN')
_m = ob_plane_001.modifiers.new('Smooth by Angle', 'NODES')
_m.node_group = ng_smooth_by_angle
_m.use_pin_to_last = True
_m.show_group_selector = False
ob_plane_002.location = (0.0, 0.0, 0.0)
ob_plane_002.scale = (5.343, 5.343, 5.343)
ob_spot.location = (1.176, 0.0, 3.209)
ob_spot.rotation_euler = (1.289e-08, 0.4215, 6.025e-08)
ob_sun.location = (0.0, 0.0, 0.0)

# ---- collection membership
col_collection.objects.link(ob_camera)
col_collection.objects.link(ob_cube)
col_collection.objects.link(ob_cube_001)
col_collection.objects.link(ob_plane)
col_collection.objects.link(ob_cylinder)
col_collection.objects.link(ob_cylinder_001)
col_collection.objects.link(ob_plane_001)
col_collection.objects.link(ob_plane_002)
col_collection.objects.link(ob_spot)
col_collection.objects.link(ob_sun)

# ---- scene / render settings (as saved in the file)
scene.camera = ob_camera
scene.frame_start = 1; scene.frame_end = 250; scene.frame_set(1)
scene.render.engine = 'BLENDER_EEVEE_NEXT'
bpy.context.view_layer.update()

